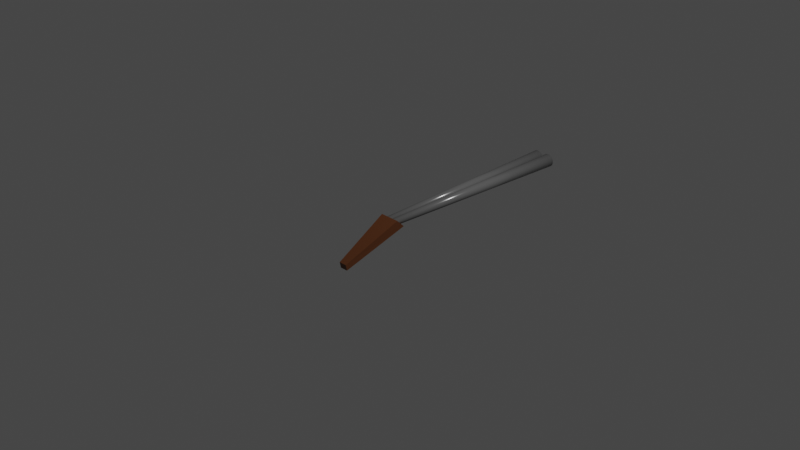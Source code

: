 # Source: rifle.blend  (saved by Blender 3.4.6; exported with 4.5.12 LTS)
import bpy
from mathutils import Matrix  # noqa: F401  (used for matrix-valued properties, if any)

bpy.ops.wm.read_factory_settings(use_empty=True)
scene = bpy.context.scene
scene.name = 'Scene'

# ---- collections
col_collection = bpy.data.collections.new('Collection'); scene.collection.children.link(col_collection)

# ---- materials (node trees are filled in below, after node groups)
mat_metal = bpy.data.materials.new('Metal')
mat_metal.use_transparent_shadow = False
mat_wood = bpy.data.materials.new('Wood')
mat_wood.use_transparent_shadow = False

# ---- material node trees
mat_metal.use_nodes = True; mat_metal.node_tree.nodes.clear()
_N = mat_metal.node_tree.nodes; _L = mat_metal.node_tree.links
n0 = _N.new('ShaderNodeBsdfPrincipled'); n0.name = 'Principled BSDF'; n0.location = (10, 300)
n0.distribution = 'GGX'
n0.subsurface_method = 'RANDOM_WALK_SKIN'
n0.inputs[0].default_value = (0.1429, 0.1429, 0.1429, 1.0)
n0.inputs[2].default_value = 0.2222
n0.inputs[3].default_value = 1.45
n0.inputs[13].default_value = 0.7619
n0.inputs[27].default_value = (0.0, 0.0, 0.0, 1.0)
n0.inputs[28].default_value = 1.0
n1 = _N.new('ShaderNodeOutputMaterial'); n1.name = 'Material Output'; n1.location = (300, 300)
_L.new(n0.outputs[0], n1.inputs[0])
n1.is_active_output = True
mat_wood.use_nodes = True; mat_wood.node_tree.nodes.clear()
_N = mat_wood.node_tree.nodes; _L = mat_wood.node_tree.links
n0 = _N.new('ShaderNodeBsdfPrincipled'); n0.name = 'Principled BSDF'; n0.location = (10, 300)
n0.distribution = 'GGX'
n0.subsurface_method = 'RANDOM_WALK_SKIN'
n0.inputs[0].default_value = (0.1214, 0.0392, 0.01076, 1.0)
n0.inputs[3].default_value = 1.45
n0.inputs[27].default_value = (0.0, 0.0, 0.0, 1.0)
n0.inputs[28].default_value = 1.0
n1 = _N.new('ShaderNodeOutputMaterial'); n1.name = 'Material Output'; n1.location = (300, 300)
_L.new(n0.outputs[0], n1.inputs[0])
n1.is_active_output = True

# ---- world
world_world = bpy.data.worlds.new('World'); scene.world = world_world
world_world.use_nodes = True; world_world.node_tree.nodes.clear()
_N = world_world.node_tree.nodes; _L = world_world.node_tree.links
n0 = _N.new('ShaderNodeOutputWorld'); n0.name = 'World Output'; n0.location = (300, 300)
n1 = _N.new('ShaderNodeBackground'); n1.name = 'Background'; n1.location = (10, 300)
n1.inputs[0].default_value = (0.05088, 0.05088, 0.05088, 1.0)
_L.new(n1.outputs[0], n0.inputs[0])
n0.is_active_output = True
world_world.color = (0.05088, 0.05088, 0.05088)
world_world.use_sun_shadow = False
world_world.sun_shadow_jitter_overblur = 0.0

# ---- cameras
cam_camera = bpy.data.cameras.new('Camera')
cam_camera.clip_end = 100.0
cam_camera.ortho_scale = 7.314

# ---- lights
light_light = bpy.data.lights.new('Light', 'POINT')
light_light.transmission_factor = 0.0
light_light.energy = 1000.0
light_light.shadow_soft_size = 0.1
light_light.shadow_maximum_resolution = 0.006
light_light.use_absolute_resolution = True

# ---- meshes
me_cylinder = bpy.data.meshes.new('Cylinder')
me_cylinder.from_pydata([(-0.02, 0.02, 0.5), (-0.0161, 0.01962, 0.5), (-0.01235, 0.01848, 0.5), (-0.008889, 0.01663, 0.5), (-0.005858, 0.01414, 0.5), (-0.003371, 0.01111, 0.5), (-0.001522, 0.007654, 0.5), (-0.0003843, 0.003902, 0.5), (0.0, 0.0, 0.5), (-0.0003843, -0.003902, 0.5), (-0.001522, -0.007654, 0.5), (-0.003371, -0.01111, 0.5), (-0.005858, -0.01414, 0.5), (-0.008889, -0.01663, 0.5), (-0.01235, -0.01848, 0.5), (-0.0161, -0.01962, 0.5), (-0.02, -0.02, 0.5), (-0.0239, -0.01962, 0.5), (-0.02765, -0.01848, 0.5), (-0.03111, -0.01663, 0.5), (-0.03414, -0.01414, 0.5), (-0.03663, -0.01111, 0.5), (-0.03848, -0.007654, 0.5), (-0.03962, -0.003902, 0.5), (-0.04, 0.0, 0.5), (-0.03962, 0.003902, 0.5), (-0.03848, 0.007654, 0.5), (-0.03663, 0.01111, 0.5), (-0.03414, 0.01414, 0.5), (-0.03111, 0.01663, 0.5), (-0.02765, 0.01848, 0.5), (-0.0239, 0.01962, 0.5), (-0.01, 0.01, -0.1324), (-0.008049, 0.009808, -0.1324), (-0.006173, 0.009239, -0.1324), (-0.004444, 0.008315, -0.1324), (-0.002929, 0.007071, -0.1324), (-0.001685, 0.005556, -0.1324), (-0.0007612, 0.003827, -0.1324), (-0.0001921, 0.001951, -0.1324), (-2.037e-10, 2.104e-10, -0.1324), (-0.0001921, -0.001951, -0.1324), (-0.0007612, -0.003827, -0.1324), (-0.001685, -0.005556, -0.1324), (-0.002929, -0.007071, -0.1324), (-0.004444, -0.008315, -0.1324), (-0.006173, -0.009239, -0.1324), (-0.008049, -0.009808, -0.1324), (-0.01, -0.01, -0.1324), (-0.01195, -0.009808, -0.1324), (-0.01383, -0.009239, -0.1324), (-0.01556, -0.008315, -0.1324), (-0.01707, -0.007071, -0.1324), (-0.01831, -0.005556, -0.1324), (-0.01924, -0.003827, -0.1324), (-0.01981, -0.001951, -0.1324), (-0.02, 2.104e-10, -0.1324), (-0.01981, 0.001951, -0.1324), (-0.01924, 0.003827, -0.1324), (-0.01831, 0.005556, -0.1324), (-0.01707, 0.007071, -0.1324), (-0.01556, 0.008315, -0.1324), (-0.01383, 0.009239, -0.1324), (-0.01195, 0.009808, -0.1324), (0.02, 0.02, 0.5), (0.0239, 0.01962, 0.5), (0.02765, 0.01848, 0.5), (0.03111, 0.01663, 0.5), (0.03414, 0.01414, 0.5), (0.03663, 0.01111, 0.5), (0.03848, 0.007654, 0.5), (0.03962, 0.003902, 0.5), (0.04, 0.0, 0.5), (0.03962, -0.003902, 0.5), (0.03848, -0.007654, 0.5), (0.03663, -0.01111, 0.5), (0.03414, -0.01414, 0.5), (0.03111, -0.01663, 0.5), (0.02765, -0.01848, 0.5), (0.0239, -0.01962, 0.5), (0.02, -0.02, 0.5), (0.0161, -0.01962, 0.5), (0.01235, -0.01848, 0.5), (0.008889, -0.01663, 0.5), (0.005858, -0.01414, 0.5), (0.003371, -0.01111, 0.5), (0.001522, -0.007654, 0.5), (0.0003843, -0.003902, 0.5), (0.0, 0.0, 0.5), (0.0003843, 0.003902, 0.5), (0.001522, 0.007654, 0.5), (0.003371, 0.01111, 0.5), (0.005858, 0.01414, 0.5), (0.008889, 0.01663, 0.5), (0.01235, 0.01848, 0.5), (0.0161, 0.01962, 0.5), (0.01, 0.01, -0.1324), (0.01195, 0.009808, -0.1324), (0.01383, 0.009239, -0.1324), (0.01556, 0.008315, -0.1324), (0.01707, 0.007071, -0.1324), (0.01831, 0.005556, -0.1324), (0.01924, 0.003827, -0.1324), (0.01981, 0.001951, -0.1324), (0.02, 2.104e-10, -0.1324), (0.01981, -0.001951, -0.1324), (0.01924, -0.003827, -0.1324), (0.01831, -0.005556, -0.1324), (0.01707, -0.007071, -0.1324), (0.01556, -0.008315, -0.1324), (0.01383, -0.009239, -0.1324), (0.01195, -0.009808, -0.1324), (0.01, -0.01, -0.1324), (0.008049, -0.009808, -0.1324), (0.006173, -0.009239, -0.1324), (0.004444, -0.008315, -0.1324), (0.002929, -0.007071, -0.1324), (0.001685, -0.005556, -0.1324), (0.0007612, -0.003827, -0.1324), (0.0001921, -0.001951, -0.1324), (-2.037e-10, 2.104e-10, -0.1324), (0.0001921, 0.001951, -0.1324), (0.0007612, 0.003827, -0.1324), (0.001685, 0.005556, -0.1324), (0.002929, 0.007071, -0.1324), (0.004444, 0.008315, -0.1324), (0.006173, 0.009239, -0.1324), (0.008049, 0.009808, -0.1324), (0.03, 0.013, -0.1329), (0.03, -0.01057, -0.1092), (0.012, -0.06541, -0.3008), (0.012, -0.083, -0.2971), (-0.03, 0.013, -0.1329), (-0.03, -0.01057, -0.1092), (-0.012, -0.06541, -0.3008), (-0.012, -0.083, -0.2971)], [], [(32, 0, 1, 33), (33, 1, 2, 34), (34, 2, 3, 35), (35, 3, 4, 36), (36, 4, 5, 37), (37, 5, 6, 38), (38, 6, 7, 39), (39, 7, 8, 40), (40, 8, 9, 41), (41, 9, 10, 42), (42, 10, 11, 43), (43, 11, 12, 44), (44, 12, 13, 45), (45, 13, 14, 46), (46, 14, 15, 47), (47, 15, 16, 48), (48, 16, 17, 49), (49, 17, 18, 50), (50, 18, 19, 51), (51, 19, 20, 52), (52, 20, 21, 53), (53, 21, 22, 54), (54, 22, 23, 55), (55, 23, 24, 56), (56, 24, 25, 57), (57, 25, 26, 58), (58, 26, 27, 59), (59, 27, 28, 60), (60, 28, 29, 61), (61, 29, 30, 62), (62, 30, 31, 63), (63, 31, 0, 32), (96, 64, 65, 97), (97, 65, 66, 98), (98, 66, 67, 99), (99, 67, 68, 100), (100, 68, 69, 101), (101, 69, 70, 102), (102, 70, 71, 103), (103, 71, 72, 104), (104, 72, 73, 105), (105, 73, 74, 106), (106, 74, 75, 107), (107, 75, 76, 108), (108, 76, 77, 109), (109, 77, 78, 110), (110, 78, 79, 111), (111, 79, 80, 112), (112, 80, 81, 113), (113, 81, 82, 114), (114, 82, 83, 115), (115, 83, 84, 116), (116, 84, 85, 117), (117, 85, 86, 118), (118, 86, 87, 119), (119, 87, 88, 120), (120, 88, 89, 121), (121, 89, 90, 122), (122, 90, 91, 123), (123, 91, 92, 124), (124, 92, 93, 125), (125, 93, 94, 126), (126, 94, 95, 127), (127, 95, 64, 96), (128, 129, 131, 130), (130, 131, 135, 134), (134, 135, 133, 132), (132, 133, 129, 128), (130, 134, 132, 128), (135, 131, 129, 133)])
me_cylinder.polygons.foreach_set('use_smooth', [1, 1, 1, 1, 1, 1, 1, 1, 1, 1, 1, 1, 1, 1, 1, 1, 1, 1, 1, 1, 1, 1, 1, 1, 1, 1, 1, 1, 1, 1, 1, 1, 1, 1, 1, 1, 1, 1, 1, 1, 1, 1, 1, 1, 1, 1, 1, 1, 1, 1, 1, 1, 1, 1, 1, 1, 1, 1, 1, 1, 1, 1, 1, 1, 0, 0, 0, 0, 0, 0])
me_cylinder.polygons.foreach_set('material_index', [0, 0, 0, 0, 0, 0, 0, 0, 0, 0, 0, 0, 0, 0, 0, 0, 0, 0, 0, 0, 0, 0, 0, 0, 0, 0, 0, 0, 0, 0, 0, 0, 0, 0, 0, 0, 0, 0, 0, 0, 0, 0, 0, 0, 0, 0, 0, 0, 0, 0, 0, 0, 0, 0, 0, 0, 0, 0, 0, 0, 0, 0, 0, 0, 1, 1, 1, 1, 1, 1])
_uv = me_cylinder.uv_layers.new(name='UVMap')
_uv.uv.foreach_set('vector', [1.0, 0.6838, 1.0, 1.0, 0.9688, 1.0, 0.9687, 0.6838, 0.9687, 0.6838, 0.9688, 1.0, 0.9375, 1.0, 0.9375, 0.6838, 0.9375, 0.6838, 0.9375, 1.0, 0.9062, 1.0, 0.9062, 0.6838, 0.9062, 0.6838, 0.9062, 1.0, 0.875, 1.0, 0.875, 0.6838, 0.875, 0.6838, 0.875, 1.0, 0.8438, 1.0, 0.8438, 0.6838, 0.8438, 0.6838, 0.8438, 1.0, 0.8125, 1.0, 0.8125, 0.6838, 0.8125, 0.6838, 0.8125, 1.0, 0.7812, 1.0, 0.7812, 0.6838, 0.7812, 0.6838, 0.7812, 1.0, 0.75, 1.0, 0.75, 0.6838, 0.75, 0.6838, 0.75, 1.0, 0.7188, 1.0, 0.7188, 0.6838, 0.7188, 0.6838, 0.7188, 1.0, 0.6875, 1.0, 0.6875, 0.6838, 0.6875, 0.6838, 0.6875, 1.0, 0.6562, 1.0, 0.6562, 0.6838, 0.6562, 0.6838, 0.6562, 1.0, 0.625, 1.0, 0.625, 0.6838, 0.625, 0.6838, 0.625, 1.0, 0.5938, 1.0, 0.5938, 0.6838, 0.5938, 0.6838, 0.5938, 1.0, 0.5625, 1.0, 0.5625, 0.6838, 0.5625, 0.6838, 0.5625, 1.0, 0.5312, 1.0, 0.5312, 0.6838, 0.5312, 0.6838, 0.5312, 1.0, 0.5, 1.0, 0.5, 0.6838, 0.5, 0.6838, 0.5, 1.0, 0.4688, 1.0, 0.4688, 0.6838, 0.4688, 0.6838, 0.4688, 1.0, 0.4375, 1.0, 0.4375, 0.6838, 0.4375, 0.6838, 0.4375, 1.0, 0.4062, 1.0, 0.4062, 0.6838, 0.4062, 0.6838, 0.4062, 1.0, 0.375, 1.0, 0.375, 0.6838, 0.375, 0.6838, 0.375, 1.0, 0.3438, 1.0, 0.3438, 0.6838, 0.3438, 0.6838, 0.3438, 1.0, 0.3125, 1.0, 0.3125, 0.6838, 0.3125, 0.6838, 0.3125, 1.0, 0.2812, 1.0, 0.2812, 0.6838, 0.2812, 0.6838, 0.2812, 1.0, 0.25, 1.0, 0.25, 0.6838, 0.25, 0.6838, 0.25, 1.0, 0.2188, 1.0, 0.2188, 0.6838, 0.2188, 0.6838, 0.2188, 1.0, 0.1875, 1.0, 0.1875, 0.6838, 0.1875, 0.6838, 0.1875, 1.0, 0.1562, 1.0, 0.1562, 0.6838, 0.1562, 0.6838, 0.1562, 1.0, 0.125, 1.0, 0.125, 0.6838, 0.125, 0.6838, 0.125, 1.0, 0.09375, 1.0, 0.09375, 0.6838, 0.09375, 0.6838, 0.09375, 1.0, 0.0625, 1.0, 0.0625, 0.6838, 0.0625, 0.6838, 0.0625, 1.0, 0.03125, 1.0, 0.03125, 0.6838, 0.03125, 0.6838, 0.03125, 1.0, 0.0, 1.0, 0.0, 0.6838, 1.0, 0.6838, 1.0, 1.0, 0.9688, 1.0, 0.9687, 0.6838, 0.9687, 0.6838, 0.9688, 1.0, 0.9375, 1.0, 0.9375, 0.6838, 0.9375, 0.6838, 0.9375, 1.0, 0.9062, 1.0, 0.9062, 0.6838, 0.9062, 0.6838, 0.9062, 1.0, 0.875, 1.0, 0.875, 0.6838, 0.875, 0.6838, 0.875, 1.0, 0.8438, 1.0, 0.8438, 0.6838, 0.8438, 0.6838, 0.8438, 1.0, 0.8125, 1.0, 0.8125, 0.6838, 0.8125, 0.6838, 0.8125, 1.0, 0.7812, 1.0, 0.7812, 0.6838, 0.7812, 0.6838, 0.7812, 1.0, 0.75, 1.0, 0.75, 0.6838, 0.75, 0.6838, 0.75, 1.0, 0.7188, 1.0, 0.7188, 0.6838, 0.7188, 0.6838, 0.7188, 1.0, 0.6875, 1.0, 0.6875, 0.6838, 0.6875, 0.6838, 0.6875, 1.0, 0.6562, 1.0, 0.6562, 0.6838, 0.6562, 0.6838, 0.6562, 1.0, 0.625, 1.0, 0.625, 0.6838, 0.625, 0.6838, 0.625, 1.0, 0.5938, 1.0, 0.5938, 0.6838, 0.5938, 0.6838, 0.5938, 1.0, 0.5625, 1.0, 0.5625, 0.6838, 0.5625, 0.6838, 0.5625, 1.0, 0.5312, 1.0, 0.5312, 0.6838, 0.5312, 0.6838, 0.5312, 1.0, 0.5, 1.0, 0.5, 0.6838, 0.5, 0.6838, 0.5, 1.0, 0.4688, 1.0, 0.4688, 0.6838, 0.4688, 0.6838, 0.4688, 1.0, 0.4375, 1.0, 0.4375, 0.6838, 0.4375, 0.6838, 0.4375, 1.0, 0.4062, 1.0, 0.4062, 0.6838, 0.4062, 0.6838, 0.4062, 1.0, 0.375, 1.0, 0.375, 0.6838, 0.375, 0.6838, 0.375, 1.0, 0.3438, 1.0, 0.3438, 0.6838, 0.3438, 0.6838, 0.3438, 1.0, 0.3125, 1.0, 0.3125, 0.6838, 0.3125, 0.6838, 0.3125, 1.0, 0.2812, 1.0, 0.2812, 0.6838, 0.2812, 0.6838, 0.2812, 1.0, 0.25, 1.0, 0.25, 0.6838, 0.25, 0.6838, 0.25, 1.0, 0.2188, 1.0, 0.2188, 0.6838, 0.2188, 0.6838, 0.2188, 1.0, 0.1875, 1.0, 0.1875, 0.6838, 0.1875, 0.6838, 0.1875, 1.0, 0.1562, 1.0, 0.1562, 0.6838, 0.1562, 0.6838, 0.1562, 1.0, 0.125, 1.0, 0.125, 0.6838, 0.125, 0.6838, 0.125, 1.0, 0.09375, 1.0, 0.09375, 0.6838, 0.09375, 0.6838, 0.09375, 1.0, 0.0625, 1.0, 0.0625, 0.6838, 0.0625, 0.6838, 0.0625, 1.0, 0.03125, 1.0, 0.03125, 0.6838, 0.03125, 0.6838, 0.03125, 1.0, 0.0, 1.0, 0.0, 0.6838, 0.375, 0.0, 0.625, 0.0, 0.625, 0.25, 0.375, 0.25, 0.375, 0.25, 0.625, 0.25, 0.625, 0.5, 0.375, 0.5, 0.375, 0.5, 0.625, 0.5, 0.625, 0.75, 0.375, 0.75, 0.375, 0.75, 0.625, 0.75, 0.625, 1.0, 0.375, 1.0, 0.125, 0.5, 0.375, 0.5, 0.375, 0.75, 0.125, 0.75, 0.625, 0.5, 0.875, 0.5, 0.875, 0.75, 0.625, 0.75])
me_cylinder.materials.append(mat_metal)
me_cylinder.materials.append(mat_wood)
me_cylinder.update()

# ---- objects
ob_light = bpy.data.objects.new('Light', light_light)
ob_camera = bpy.data.objects.new('Camera', cam_camera)
ob_rifle = bpy.data.objects.new('Rifle', me_cylinder)

# ---- transforms, parenting, visibility, modifiers, constraints
ob_light.location = (4.076, 1.005, 5.904)
ob_light.rotation_euler = (0.6503, 0.05522, 1.866)
ob_light.lock_rotations_4d = False
ob_light.empty_display_type = 'ARROWS'
ob_light.color = (0.0, 0.0, 0.0, 0.0)
ob_light.lineart.crease_threshold = 0.0
ob_camera.location = (7.359, -6.926, 4.958)
ob_camera.rotation_euler = (1.109, 0.0, 0.8149)
ob_camera.lock_rotations_4d = False
ob_camera.empty_display_type = 'ARROWS'
ob_camera.color = (0.0, 0.0, 0.0, 0.0)
ob_camera.display_type = 'WIRE'
ob_camera.lineart.crease_threshold = 0.0
ob_rifle.location = (2.253e-18, 0.3662, 0.01015)
ob_rifle.rotation_euler = (1.571, -0.0, 3.142)
ob_rifle.scale = (3.748, 3.748, 3.748)
_m = ob_rifle.modifiers.new('Solidify', 'SOLIDIFY')
_m.thickness = 0.001

# ---- collection membership
col_collection.objects.link(ob_light)
col_collection.objects.link(ob_camera)
col_collection.objects.link(ob_rifle)

# ---- scene / render settings (as saved in the file)
scene.camera = ob_camera
scene.frame_start = 1; scene.frame_end = 250; scene.frame_set(1)
scene.render.engine = 'BLENDER_EEVEE_NEXT'
scene.cycles.sampling_pattern = 'TABULATED_SOBOL'
scene.cycles.use_light_tree = False
scene.view_settings.view_transform = 'Filmic'
bpy.context.view_layer.update()
